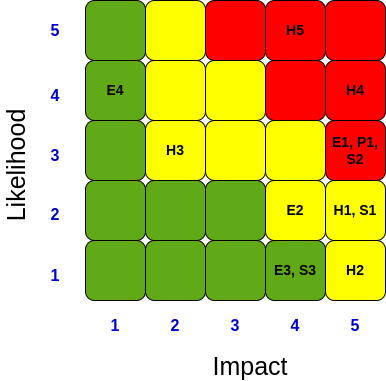

The diagram above was exported from draw.io. Its source (the exported page's mxGraphModel, read from the mxfile embedded in the PNG):
<mxGraphModel dx="1647" dy="861" grid="1" gridSize="10" guides="1" tooltips="1" connect="1" arrows="1" fold="1" page="1" pageScale="1" pageWidth="1169" pageHeight="827" math="0" shadow="0">
  <root>
    <mxCell id="0" />
    <mxCell id="1" parent="0" />
    <mxCell id="gDw8fBOAzAsr-_NK6duC-1" value="" style="rounded=1;whiteSpace=wrap;html=1;fillColor=#60a917;fontColor=#ffffff;strokeColor=#000000;" vertex="1" parent="1">
      <mxGeometry x="420" y="200" width="60" height="60" as="geometry" />
    </mxCell>
    <mxCell id="gDw8fBOAzAsr-_NK6duC-2" value="&lt;b&gt;&lt;font style=&quot;font-size: 14px;&quot; color=&quot;#000000&quot;&gt;E4&lt;/font&gt;&lt;/b&gt;" style="rounded=1;whiteSpace=wrap;html=1;fillColor=#60a917;fontColor=#ffffff;strokeColor=#000000;" vertex="1" parent="1">
      <mxGeometry x="420" y="260" width="60" height="60" as="geometry" />
    </mxCell>
    <mxCell id="gDw8fBOAzAsr-_NK6duC-3" value="" style="rounded=1;whiteSpace=wrap;html=1;fillColor=#60a917;fontColor=#ffffff;strokeColor=#000000;" vertex="1" parent="1">
      <mxGeometry x="420" y="320" width="60" height="60" as="geometry" />
    </mxCell>
    <mxCell id="gDw8fBOAzAsr-_NK6duC-4" value="" style="rounded=1;whiteSpace=wrap;html=1;fillColor=#60a917;strokeColor=#000000;fontColor=#ffffff;" vertex="1" parent="1">
      <mxGeometry x="420" y="380" width="60" height="60" as="geometry" />
    </mxCell>
    <mxCell id="gDw8fBOAzAsr-_NK6duC-5" value="" style="rounded=1;whiteSpace=wrap;html=1;fillColor=#60a917;fontColor=#ffffff;strokeColor=#000000;" vertex="1" parent="1">
      <mxGeometry x="420" y="440" width="60" height="60" as="geometry" />
    </mxCell>
    <mxCell id="gDw8fBOAzAsr-_NK6duC-6" value="" style="rounded=1;whiteSpace=wrap;html=1;fillColor=#FFFF00;" vertex="1" parent="1">
      <mxGeometry x="480" y="200" width="60" height="60" as="geometry" />
    </mxCell>
    <mxCell id="gDw8fBOAzAsr-_NK6duC-7" value="" style="rounded=1;whiteSpace=wrap;html=1;fillColor=#FF0000;" vertex="1" parent="1">
      <mxGeometry x="540" y="200" width="60" height="60" as="geometry" />
    </mxCell>
    <mxCell id="gDw8fBOAzAsr-_NK6duC-8" value="&lt;b&gt;&lt;font style=&quot;font-size: 14px;&quot;&gt;H5&lt;/font&gt;&lt;/b&gt;" style="rounded=1;whiteSpace=wrap;html=1;fillColor=#FF0000;" vertex="1" parent="1">
      <mxGeometry x="600" y="200" width="60" height="60" as="geometry" />
    </mxCell>
    <mxCell id="gDw8fBOAzAsr-_NK6duC-9" value="" style="rounded=1;whiteSpace=wrap;html=1;fillColor=#FF0000;" vertex="1" parent="1">
      <mxGeometry x="660" y="200" width="60" height="60" as="geometry" />
    </mxCell>
    <mxCell id="gDw8fBOAzAsr-_NK6duC-11" value="" style="rounded=1;whiteSpace=wrap;html=1;fillColor=#FFFF00;" vertex="1" parent="1">
      <mxGeometry x="480" y="260" width="60" height="60" as="geometry" />
    </mxCell>
    <mxCell id="gDw8fBOAzAsr-_NK6duC-12" value="" style="rounded=1;whiteSpace=wrap;html=1;fillColor=#FFFF00;" vertex="1" parent="1">
      <mxGeometry x="540" y="260" width="60" height="60" as="geometry" />
    </mxCell>
    <mxCell id="gDw8fBOAzAsr-_NK6duC-13" value="" style="rounded=1;whiteSpace=wrap;html=1;fillColor=#FF0000;" vertex="1" parent="1">
      <mxGeometry x="600" y="260" width="60" height="60" as="geometry" />
    </mxCell>
    <mxCell id="gDw8fBOAzAsr-_NK6duC-14" value="&lt;font style=&quot;font-size: 14px;&quot;&gt;&lt;b&gt;H4&lt;/b&gt;&lt;/font&gt;" style="rounded=1;whiteSpace=wrap;html=1;fillColor=#FF0000;" vertex="1" parent="1">
      <mxGeometry x="660" y="260" width="60" height="60" as="geometry" />
    </mxCell>
    <mxCell id="gDw8fBOAzAsr-_NK6duC-15" value="&lt;b&gt;&lt;font style=&quot;font-size: 14px;&quot;&gt;H3&lt;/font&gt;&lt;/b&gt;" style="rounded=1;whiteSpace=wrap;html=1;fillColor=#FFFF00;" vertex="1" parent="1">
      <mxGeometry x="480" y="320" width="60" height="60" as="geometry" />
    </mxCell>
    <mxCell id="gDw8fBOAzAsr-_NK6duC-16" value="" style="rounded=1;whiteSpace=wrap;html=1;fillColor=#FFFF00;" vertex="1" parent="1">
      <mxGeometry x="540" y="320" width="60" height="60" as="geometry" />
    </mxCell>
    <mxCell id="gDw8fBOAzAsr-_NK6duC-17" value="" style="rounded=1;whiteSpace=wrap;html=1;fillColor=#FFFF00;" vertex="1" parent="1">
      <mxGeometry x="600" y="320" width="60" height="60" as="geometry" />
    </mxCell>
    <mxCell id="gDw8fBOAzAsr-_NK6duC-18" value="&lt;b&gt;&lt;font style=&quot;font-size: 14px;&quot;&gt;E1, P1, S2&lt;/font&gt;&lt;/b&gt;" style="rounded=1;whiteSpace=wrap;html=1;fillColor=#FF0000;" vertex="1" parent="1">
      <mxGeometry x="660" y="320" width="60" height="60" as="geometry" />
    </mxCell>
    <mxCell id="gDw8fBOAzAsr-_NK6duC-19" value="" style="rounded=1;whiteSpace=wrap;html=1;fillColor=#60a917;strokeColor=#000000;fontColor=#ffffff;" vertex="1" parent="1">
      <mxGeometry x="480" y="380" width="60" height="60" as="geometry" />
    </mxCell>
    <mxCell id="gDw8fBOAzAsr-_NK6duC-20" value="" style="rounded=1;whiteSpace=wrap;html=1;fillColor=#60a917;strokeColor=#000000;fontColor=#ffffff;" vertex="1" parent="1">
      <mxGeometry x="540" y="380" width="60" height="60" as="geometry" />
    </mxCell>
    <mxCell id="gDw8fBOAzAsr-_NK6duC-21" value="&lt;b&gt;&lt;font style=&quot;font-size: 14px;&quot;&gt;E2&lt;/font&gt;&lt;/b&gt;" style="rounded=1;whiteSpace=wrap;html=1;fillColor=#FFFF00;" vertex="1" parent="1">
      <mxGeometry x="600" y="380" width="60" height="60" as="geometry" />
    </mxCell>
    <mxCell id="gDw8fBOAzAsr-_NK6duC-22" value="&lt;font style=&quot;font-size: 14px;&quot;&gt;&lt;b&gt;H1, S1&lt;/b&gt;&lt;/font&gt;" style="rounded=1;whiteSpace=wrap;html=1;fillColor=#FFFF00;" vertex="1" parent="1">
      <mxGeometry x="660" y="380" width="60" height="60" as="geometry" />
    </mxCell>
    <mxCell id="gDw8fBOAzAsr-_NK6duC-23" value="" style="rounded=1;whiteSpace=wrap;html=1;fillColor=#60a917;fontColor=#ffffff;strokeColor=#000000;" vertex="1" parent="1">
      <mxGeometry x="480" y="440" width="60" height="60" as="geometry" />
    </mxCell>
    <mxCell id="gDw8fBOAzAsr-_NK6duC-24" value="" style="rounded=1;whiteSpace=wrap;html=1;fillColor=#60a917;fontColor=#ffffff;strokeColor=#000000;" vertex="1" parent="1">
      <mxGeometry x="540" y="440" width="60" height="60" as="geometry" />
    </mxCell>
    <mxCell id="gDw8fBOAzAsr-_NK6duC-25" value="&lt;font size=&quot;1&quot; color=&quot;#000000&quot;&gt;&lt;b style=&quot;font-size: 14px;&quot;&gt;E3, S3&lt;/b&gt;&lt;/font&gt;" style="rounded=1;whiteSpace=wrap;html=1;fillColor=#60a917;fontColor=#ffffff;strokeColor=#000000;" vertex="1" parent="1">
      <mxGeometry x="600" y="440" width="60" height="60" as="geometry" />
    </mxCell>
    <mxCell id="gDw8fBOAzAsr-_NK6duC-26" value="&lt;font size=&quot;1&quot; color=&quot;#000000&quot;&gt;&lt;b style=&quot;font-size: 14px;&quot;&gt;H2&lt;/b&gt;&lt;/font&gt;" style="rounded=1;whiteSpace=wrap;html=1;fillColor=#FFFF00;fontColor=#ffffff;strokeColor=#000000;" vertex="1" parent="1">
      <mxGeometry x="660" y="440" width="60" height="60" as="geometry" />
    </mxCell>
    <mxCell id="gDw8fBOAzAsr-_NK6duC-27" value="&lt;font style=&quot;font-size: 25px;&quot;&gt;Likelihood&lt;/font&gt;" style="text;html=1;align=center;verticalAlign=middle;whiteSpace=wrap;rounded=0;rotation=-90;" vertex="1" parent="1">
      <mxGeometry x="320" y="350" width="60" height="30" as="geometry" />
    </mxCell>
    <mxCell id="gDw8fBOAzAsr-_NK6duC-28" value="&lt;font style=&quot;font-size: 16px;&quot;&gt;1&lt;/font&gt;" style="text;html=1;align=center;verticalAlign=middle;whiteSpace=wrap;rounded=0;fontStyle=1;fontColor=#0000CC;" vertex="1" parent="1">
      <mxGeometry x="360" y="460" width="60" height="30" as="geometry" />
    </mxCell>
    <mxCell id="gDw8fBOAzAsr-_NK6duC-29" value="&lt;font style=&quot;font-size: 16px;&quot;&gt;2&lt;/font&gt;" style="text;html=1;align=center;verticalAlign=middle;whiteSpace=wrap;rounded=0;fontStyle=1;fontColor=#0000CC;" vertex="1" parent="1">
      <mxGeometry x="360" y="399" width="60" height="30" as="geometry" />
    </mxCell>
    <mxCell id="gDw8fBOAzAsr-_NK6duC-30" value="&lt;font style=&quot;font-size: 16px;&quot;&gt;3&lt;/font&gt;" style="text;html=1;align=center;verticalAlign=middle;whiteSpace=wrap;rounded=0;fontStyle=1;fontColor=#0000CC;" vertex="1" parent="1">
      <mxGeometry x="360" y="340" width="60" height="30" as="geometry" />
    </mxCell>
    <mxCell id="gDw8fBOAzAsr-_NK6duC-31" value="&lt;font style=&quot;font-size: 16px;&quot;&gt;4&lt;/font&gt;" style="text;html=1;align=center;verticalAlign=middle;whiteSpace=wrap;rounded=0;fontStyle=1;fontColor=#0000CC;" vertex="1" parent="1">
      <mxGeometry x="360" y="280" width="60" height="30" as="geometry" />
    </mxCell>
    <mxCell id="gDw8fBOAzAsr-_NK6duC-32" value="&lt;font style=&quot;font-size: 16px;&quot;&gt;5&lt;/font&gt;" style="text;html=1;align=center;verticalAlign=middle;whiteSpace=wrap;rounded=0;fontStyle=1;fontColor=#0000CC;" vertex="1" parent="1">
      <mxGeometry x="360" y="215" width="60" height="30" as="geometry" />
    </mxCell>
    <mxCell id="gDw8fBOAzAsr-_NK6duC-33" value="&lt;font style=&quot;font-size: 16px;&quot;&gt;1&lt;/font&gt;" style="text;html=1;align=center;verticalAlign=middle;whiteSpace=wrap;rounded=0;fontStyle=1;fontColor=#0000CC;" vertex="1" parent="1">
      <mxGeometry x="420" y="510" width="60" height="30" as="geometry" />
    </mxCell>
    <mxCell id="gDw8fBOAzAsr-_NK6duC-34" value="&lt;font style=&quot;font-size: 16px;&quot;&gt;2&lt;/font&gt;" style="text;html=1;align=center;verticalAlign=middle;whiteSpace=wrap;rounded=0;fontStyle=1;fontColor=#0000CC;" vertex="1" parent="1">
      <mxGeometry x="480" y="510" width="60" height="30" as="geometry" />
    </mxCell>
    <mxCell id="gDw8fBOAzAsr-_NK6duC-35" value="&lt;font style=&quot;font-size: 16px;&quot;&gt;3&lt;/font&gt;" style="text;html=1;align=center;verticalAlign=middle;whiteSpace=wrap;rounded=0;fontStyle=1;fontColor=#0000CC;" vertex="1" parent="1">
      <mxGeometry x="540" y="510" width="60" height="30" as="geometry" />
    </mxCell>
    <mxCell id="gDw8fBOAzAsr-_NK6duC-36" value="&lt;font style=&quot;font-size: 16px;&quot;&gt;4&lt;/font&gt;" style="text;html=1;align=center;verticalAlign=middle;whiteSpace=wrap;rounded=0;fontStyle=1;fontColor=#0000CC;" vertex="1" parent="1">
      <mxGeometry x="600" y="510" width="60" height="30" as="geometry" />
    </mxCell>
    <mxCell id="gDw8fBOAzAsr-_NK6duC-37" value="&lt;font style=&quot;font-size: 16px;&quot;&gt;5&lt;/font&gt;" style="text;html=1;align=center;verticalAlign=middle;whiteSpace=wrap;rounded=0;fontStyle=1;fontColor=#0000CC;" vertex="1" parent="1">
      <mxGeometry x="660" y="510" width="60" height="30" as="geometry" />
    </mxCell>
    <mxCell id="gDw8fBOAzAsr-_NK6duC-38" value="&lt;font style=&quot;font-size: 25px;&quot;&gt;Impact&lt;/font&gt;" style="text;html=1;align=center;verticalAlign=middle;whiteSpace=wrap;rounded=0;rotation=0;" vertex="1" parent="1">
      <mxGeometry x="555" y="550" width="60" height="30" as="geometry" />
    </mxCell>
  </root>
</mxGraphModel>